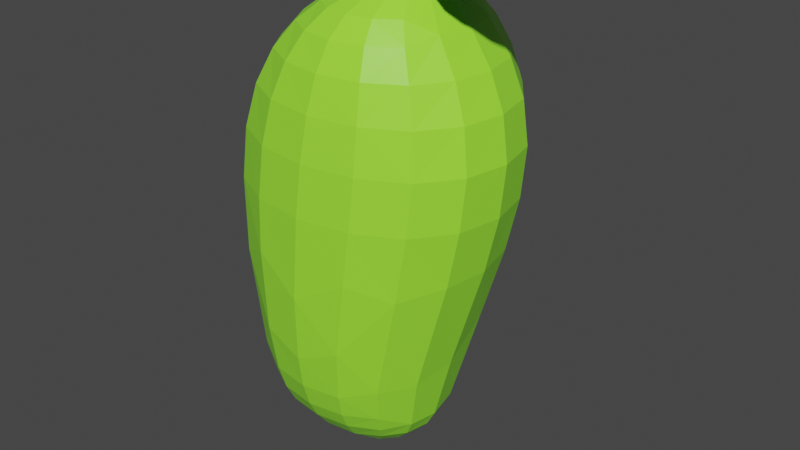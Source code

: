 # Source: MangoModel.blend  (saved by Blender 2.82.7; exported with 4.5.12 LTS)
import bpy
from mathutils import Matrix  # noqa: F401  (used for matrix-valued properties, if any)

bpy.ops.wm.read_factory_settings(use_empty=True)
scene = bpy.context.scene
scene.name = 'Scene'

# ---- collections
col_collection = bpy.data.collections.new('Collection'); scene.collection.children.link(col_collection)

# ---- materials (node trees are filled in below, after node groups)
mat_mangogreen = bpy.data.materials.new('MangoGreen')
mat_mangogreen.alpha_threshold = 0.0
mat_mangogreen.use_transparent_shadow = False
mat_mangogreen.diffuse_color = (0.3467, 1.0, 0.04519, 1.0)
mat_mangogreen.line_color = (0.0, 0.0, 0.0, 1.0)
mat_mangostalk = bpy.data.materials.new('MangoStalk')
mat_mangostalk.use_transparent_shadow = False
mat_mangostalk.diffuse_color = (0.7991, 0.5395, 0.2195, 1.0)
mat_mangoleaf = bpy.data.materials.new('MangoLeaf')
mat_mangoleaf.use_transparent_shadow = False
mat_mangoleaf.diffuse_color = (0.008761, 0.1491, 0.0, 1.0)

# ---- material node trees
mat_mangogreen.use_nodes = True; mat_mangogreen.node_tree.nodes.clear()
_N = mat_mangogreen.node_tree.nodes; _L = mat_mangogreen.node_tree.links
n0 = _N.new('ShaderNodeOutputMaterial'); n0.name = 'Material Output'; n0.location = (300, 300)
n1 = _N.new('ShaderNodeBsdfPrincipled'); n1.name = 'Principled BSDF'; n1.location = (10, 300)
n1.distribution = 'GGX'
n1.subsurface_method = 'BURLEY'
n1.inputs[0].default_value = (0.3467, 1.0, 0.04519, 1.0)
n1.inputs[2].default_value = 0.4
n1.inputs[3].default_value = 1.45
n1.inputs[27].default_value = (0.0, 0.0, 0.0, 1.0)
n1.inputs[28].default_value = 1.0
_L.new(n1.outputs[0], n0.inputs[0])
n0.is_active_output = True
mat_mangostalk.use_nodes = True; mat_mangostalk.node_tree.nodes.clear()
_N = mat_mangostalk.node_tree.nodes; _L = mat_mangostalk.node_tree.links
n0 = _N.new('ShaderNodeOutputMaterial'); n0.name = 'Material Output'; n0.location = (300, 300)
n1 = _N.new('ShaderNodeBsdfPrincipled'); n1.name = 'Principled BSDF'; n1.location = (10, 300)
n1.distribution = 'GGX'
n1.subsurface_method = 'BURLEY'
n1.inputs[0].default_value = (0.7991, 0.5395, 0.2195, 1.0)
n1.inputs[3].default_value = 1.45
n1.inputs[27].default_value = (0.0, 0.0, 0.0, 1.0)
n1.inputs[28].default_value = 1.0
_L.new(n1.outputs[0], n0.inputs[0])
n0.is_active_output = True
mat_mangoleaf.use_nodes = True; mat_mangoleaf.node_tree.nodes.clear()
_N = mat_mangoleaf.node_tree.nodes; _L = mat_mangoleaf.node_tree.links
n0 = _N.new('ShaderNodeOutputMaterial'); n0.name = 'Material Output'; n0.location = (300, 300)
n1 = _N.new('ShaderNodeBsdfPrincipled'); n1.name = 'Principled BSDF'; n1.location = (10, 300)
n1.distribution = 'GGX'
n1.subsurface_method = 'BURLEY'
n1.inputs[0].default_value = (0.008568, 0.15, 0.0, 1.0)
n1.inputs[3].default_value = 1.45
n1.inputs[27].default_value = (0.0, 0.0, 0.0, 1.0)
n1.inputs[28].default_value = 1.0
_L.new(n1.outputs[0], n0.inputs[0])
n0.is_active_output = True

# ---- world
world_world = bpy.data.worlds.new('World'); scene.world = world_world
world_world.use_nodes = True; world_world.node_tree.nodes.clear()
_N = world_world.node_tree.nodes; _L = world_world.node_tree.links
n0 = _N.new('ShaderNodeOutputWorld'); n0.name = 'World Output'; n0.location = (300, 300)
n1 = _N.new('ShaderNodeBackground'); n1.name = 'Background'; n1.location = (10, 300)
n1.inputs[0].default_value = (0.05088, 0.05088, 0.05088, 1.0)
_L.new(n1.outputs[0], n0.inputs[0])
n0.is_active_output = True
world_world.color = (0.05088, 0.05088, 0.05088)
world_world.use_sun_shadow = False
world_world.sun_shadow_jitter_overblur = 0.0

# ---- meshes
me_cube = bpy.data.meshes.new('Cube')
me_cube.from_pydata([(0.4325, 0.09707, 1.848), (0.4325, -0.09707, 1.848), (-0.03031, -0.03888, -1.422), (-0.03031, 0.03888, -1.422), (0.3048, 0.09707, 1.848), (0.3048, -0.09707, 1.848), (-0.2436, -0.03888, -1.422), (-0.2436, 0.03888, -1.422), (-1.091, 0.8613, 1.074), (1.262, -0.8613, 1.074), (-1.091, -0.8613, 1.074), (1.262, 0.8613, 1.074), (-0.8184, 0.7561, -0.6852), (0.5632, -0.7561, -0.6852), (-0.8184, -0.7561, -0.6852), (0.5632, 0.7561, -0.6852), (-0.7838, 0.4752, -1.134), (0.5519, -0.4752, -1.134), (-0.7838, -0.4752, -1.134), (0.5519, 0.4752, -1.134), (0.5168, 0.5656, 1.848), (-0.1985, 0.5656, 1.848), (0.5168, -0.5656, 1.848), (-0.1985, -0.5656, 1.848), (0.4325, 0.09707, 1.981), (0.4325, -0.09707, 1.981), (0.3048, 0.09707, 1.981), (0.3048, -0.09707, 1.981), (1.222, 0.09535, 1.948), (1.222, 0.09535, 1.935), (0.3177, 0.02597, 1.963), (0.3177, 0.02597, 1.92), (1.222, -0.09535, 1.948), (1.222, -0.09535, 1.935), (0.3177, -0.02597, 1.963), (0.3177, -0.02597, 1.92), (1.048, 0.3184, 1.92), (1.048, 0.3184, 1.963), (1.048, -0.3184, 1.92), (1.048, -0.3184, 1.963), (0.6828, 0.3871, 1.915), (0.6828, -0.387, 1.915), (0.6828, 0.3871, 1.968), (0.6828, -0.387, 1.968)], [], [(17, 18, 6, 2), (3, 2, 6, 7), (8, 10, 23, 21), (16, 19, 3, 7), (19, 17, 2, 3), (4, 0, 24, 26), (20, 22, 9, 11), (21, 20, 11, 8), (12, 14, 10, 8), (22, 23, 10, 9), (16, 18, 14, 12), (11, 9, 13, 15), (8, 11, 15, 12), (9, 10, 14, 13), (7, 6, 18, 16), (15, 13, 17, 19), (12, 15, 19, 16), (13, 14, 18, 17), (5, 1, 20, 21), (1, 0, 22, 20), (4, 5, 21, 23), (0, 4, 23, 22), (27, 26, 24, 25), (0, 1, 25, 24), (5, 4, 26, 27), (1, 5, 27, 25), (37, 28, 32, 39), (38, 39, 32, 33), (28, 29, 33, 32), (31, 30, 34, 35), (40, 31, 35, 41), (40, 42, 30, 31), (29, 28, 37, 36), (29, 36, 38, 33), (41, 43, 39, 38), (42, 37, 39, 43), (30, 42, 43, 34), (35, 34, 43, 41), (36, 37, 42, 40), (36, 40, 41, 38)])
me_cube.polygons.foreach_set('material_index', [0, 0, 0, 0, 0, 1, 0, 0, 0, 0, 0, 0, 0, 0, 0, 0, 0, 0, 0, 0, 0, 0, 1, 1, 1, 1, 2, 2, 2, 2, 2, 2, 2, 2, 2, 2, 2, 2, 2, 2])
_uv = me_cube.uv_layers.new(name='UVMap')
_uv.uv.foreach_set('vector', [0.625, 0.7247, 0.875, 0.7247, 0.875, 0.75, 0.625, 0.75, 0.375, 0.75, 0.625, 0.75, 0.625, 1.0, 0.375, 1.0, 0.375, 0.2194, 0.625, 0.2194, 0.625, 0.25, 0.375, 0.25, 0.125, 0.7247, 0.375, 0.7247, 0.375, 0.75, 0.125, 0.75, 0.375, 0.7247, 0.625, 0.7247, 0.625, 0.75, 0.375, 0.75, 0.4637, 0.3527, 0.4637, 0.3973, 0.4637, 0.3973, 0.4637, 0.3527, 0.375, 0.5, 0.625, 0.5, 0.625, 0.5306, 0.375, 0.5306, 0.125, 0.5, 0.375, 0.5, 0.375, 0.5306, 0.125, 0.5306, 0.375, 0.06478, 0.625, 0.06478, 0.625, 0.2194, 0.375, 0.2194, 0.625, 0.5, 0.875, 0.5, 0.875, 0.5306, 0.625, 0.5306, 0.375, 0.0253, 0.625, 0.0253, 0.625, 0.06478, 0.375, 0.06478, 0.375, 0.5306, 0.625, 0.5306, 0.625, 0.6852, 0.375, 0.6852, 0.125, 0.5306, 0.375, 0.5306, 0.375, 0.6852, 0.125, 0.6852, 0.625, 0.5306, 0.875, 0.5306, 0.875, 0.6852, 0.625, 0.6852, 0.375, 0.0, 0.625, 0.0, 0.625, 0.0253, 0.375, 0.0253, 0.375, 0.6852, 0.625, 0.6852, 0.625, 0.7247, 0.375, 0.7247, 0.125, 0.6852, 0.375, 0.6852, 0.375, 0.7247, 0.125, 0.7247, 0.625, 0.6852, 0.875, 0.6852, 0.875, 0.7247, 0.625, 0.7247, 0.5363, 0.3527, 0.5363, 0.3973, 0.375, 0.5, 0.375, 0.25, 0.5363, 0.3973, 0.4637, 0.3973, 0.625, 0.5, 0.375, 0.5, 0.4637, 0.3527, 0.5363, 0.3527, 0.375, 0.25, 0.625, 0.25, 0.4637, 0.3973, 0.4637, 0.3527, 0.625, 0.25, 0.625, 0.5, 0.5363, 0.3527, 0.4637, 0.3527, 0.4637, 0.3973, 0.5363, 0.3973, 0.4637, 0.3973, 0.5363, 0.3973, 0.5363, 0.3973, 0.4637, 0.3973, 0.5363, 0.3527, 0.4637, 0.3527, 0.4637, 0.3527, 0.5363, 0.3527, 0.5363, 0.3973, 0.5363, 0.3527, 0.5363, 0.3527, 0.5363, 0.3973, 0.4637, 0.3887, 0.4637, 0.3973, 0.4637, 0.3973, 0.4637, 0.3887, 0.5363, 0.3887, 0.4637, 0.3887, 0.4637, 0.3973, 0.5363, 0.3973, 0.4637, 0.3973, 0.5363, 0.3973, 0.5363, 0.3973, 0.4637, 0.3973, 0.5363, 0.3527, 0.4637, 0.3527, 0.4637, 0.3527, 0.5363, 0.3527, 0.5363, 0.3707, 0.5363, 0.3527, 0.5363, 0.3527, 0.5363, 0.3707, 0.5363, 0.3707, 0.4637, 0.3707, 0.4637, 0.3527, 0.5363, 0.3527, 0.5363, 0.3973, 0.4637, 0.3973, 0.4637, 0.3887, 0.5363, 0.3887, 0.5363, 0.3973, 0.5363, 0.3887, 0.5363, 0.3887, 0.5363, 0.3973, 0.5363, 0.3707, 0.4637, 0.3707, 0.4637, 0.3887, 0.5363, 0.3887, 0.4637, 0.3707, 0.4637, 0.3887, 0.4637, 0.3887, 0.4637, 0.3707, 0.4637, 0.3527, 0.4637, 0.3707, 0.4637, 0.3707, 0.4637, 0.3527, 0.5363, 0.3527, 0.4637, 0.3527, 0.4637, 0.3707, 0.5363, 0.3707, 0.5363, 0.3887, 0.4637, 0.3887, 0.4637, 0.3707, 0.5363, 0.3707, 0.5363, 0.3887, 0.5363, 0.3707, 0.5363, 0.3707, 0.5363, 0.3887])
me_cube.materials.append(mat_mangogreen)
me_cube.materials.append(mat_mangostalk)
me_cube.materials.append(mat_mangoleaf)
me_cube.use_remesh_preserve_volume = False
me_cube.use_remesh_preserve_attributes = False
me_cube.use_mirror_vertex_groups = False
me_cube.update()

# ---- objects
ob_cube = bpy.data.objects.new('Cube', me_cube)
ob_empty = bpy.data.objects.new('Empty', None)

# ---- transforms, parenting, visibility, modifiers, constraints
ob_cube.location = (0.0, 0.0, 0.0)
ob_cube.lock_rotations_4d = False
ob_cube.empty_display_type = 'ARROWS'
ob_cube.lineart.crease_threshold = 0.0
_m = ob_cube.modifiers.new('Subdivision', 'SUBSURF')
_m.uv_smooth = 'PRESERVE_CORNERS'
_m.show_only_control_edges = False
_m = ob_cube.modifiers.new('Decimate', 'DECIMATE')
_m.ratio = 0.4755
_m.use_collapse_triangulate = True
ob_empty.location = (0.0, 0.0, 0.0)
ob_empty.empty_display_type = 'IMAGE'
ob_empty.empty_display_size = 5.0
ob_empty.lineart.crease_threshold = 0.0

# ---- collection membership
col_collection.objects.link(ob_cube)
col_collection.objects.link(ob_empty)

# ---- scene / render settings (as saved in the file)
scene.frame_start = 1; scene.frame_end = 250; scene.frame_set(1)
scene.render.engine = 'BLENDER_EEVEE_NEXT'
scene.cycles.use_denoising = False
scene.cycles.samples = 128
scene.cycles.sampling_pattern = 'TABULATED_SOBOL'
scene.cycles.use_adaptive_sampling = False
scene.cycles.use_light_tree = False
scene.view_settings.view_transform = 'Filmic'
bpy.context.view_layer.update()

# ---- added for rendering (the .blend has no active camera and no usable light): camera, sun
cam_auto = bpy.data.cameras.new('AutoCamera')
cam_auto.lens = 50.0
cam_auto.sensor_width = 36.0
cam_auto.clip_end = 1000.0
ob_auto_camera = bpy.data.objects.new('AutoCamera', cam_auto)
scene.collection.objects.link(ob_auto_camera)
ob_auto_camera.location = (4.0705, -4.67555, 3.40297)
ob_auto_camera.rotation_euler = (1.09748, -7.21219e-08, 0.694738)
scene.camera = ob_auto_camera
light_auto_sun = bpy.data.lights.new('AutoSun', 'SUN')
light_auto_sun.energy = 3.0
light_auto_sun.angle = 0.0523599
ob_auto_sun = bpy.data.objects.new('AutoSun', light_auto_sun)
scene.collection.objects.link(ob_auto_sun)
ob_auto_sun.rotation_euler = (0.872665, 0.174533, 0.523599)
bpy.context.view_layer.update()
